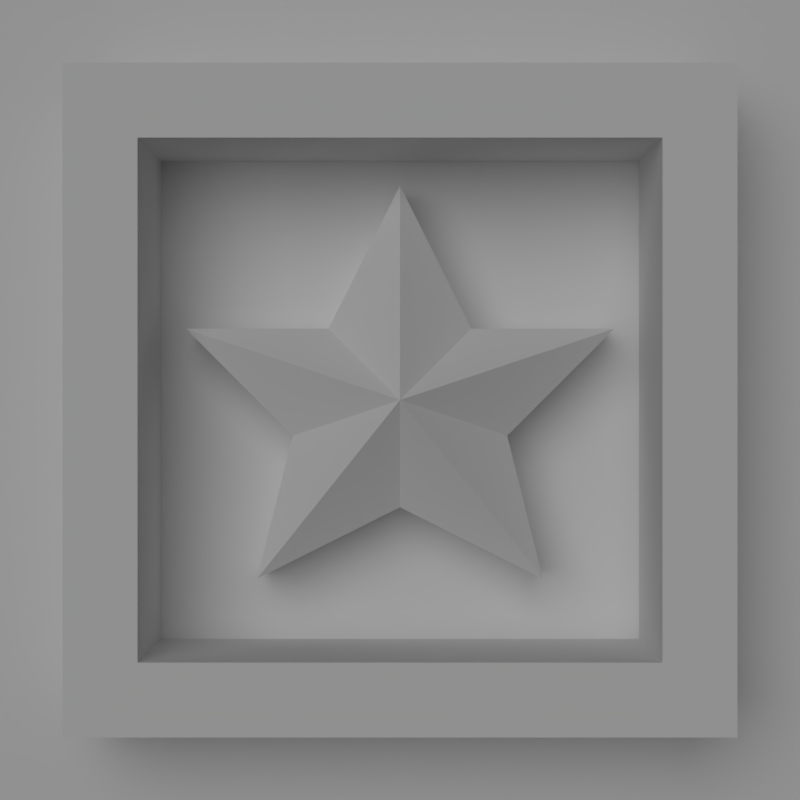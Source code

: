 # Source: star.blend  (saved by Blender 2.72.0; exported with 4.5.12 LTS)
import bpy
from mathutils import Matrix  # noqa: F401  (used for matrix-valued properties, if any)

bpy.ops.wm.read_factory_settings(use_empty=True)
scene = bpy.context.scene
scene.name = 'Scene'

# ---- collections
col_collection_1 = bpy.data.collections.new('Collection 1'); scene.collection.children.link(col_collection_1)

# ---- materials (node trees are filled in below, after node groups)
mat_material = bpy.data.materials.new('Material')
mat_material.alpha_threshold = 0.0
mat_material.use_transparent_shadow = False
mat_material.roughness = 0.5
mat_material.line_color = (0.0, 0.0, 0.0, 1.0)

# ---- material node trees

# ---- world
world_world = bpy.data.worlds.new('World'); scene.world = world_world
world_world.color = (0.05088, 0.05088, 0.05088)
world_world.use_sun_shadow = False
world_world.sun_shadow_jitter_overblur = 0.0
world_world.cycles.sampling_method = 'MANUAL'
world_world.cycles.sample_map_resolution = 256
world_world.light_settings.ao_factor = 0.1

# ---- cameras
cam_camera = bpy.data.cameras.new('Camera')
cam_camera.clip_end = 100.0
cam_camera.lens = 60.0
cam_camera.sensor_width = 32.0
cam_camera.sensor_height = 18.0
cam_camera.display_size = 2.0
cam_camera.dof.focus_distance = 0.0
cam_camera.dof.aperture_fstop = 128.0

# ---- lights
light_sun = bpy.data.lights.new('Sun', 'SUN')
light_sun.transmission_factor = 0.0
light_sun.angle = 0.9273
light_sun.energy = 1.0
light_sun.shadow_buffer_clip_start = 0.5
light_sun.shadow_soft_size = 0.5
light_sun.shadow_cascade_max_distance = 1000.0
light_sun.cycles.use_multiple_importance_sampling = False

# ---- meshes
me_cube = bpy.data.meshes.new('Cube')
me_cube.from_pydata([(-0.6, 0.8, -0.2), (-0.2, 0.8, -0.2), (-2.0, -1.0, -2.0), (0.0, -1.0, -2.0), (0.0, 0.8, -0.6), (-2.0, -1.0, 2.0), (0.0, -1.0, 2.0), (0.0, 1.0, -4.371e-08), (-0.4, 0.8, 0.5), (0.0, 0.8, 0.3), (-0.3, 0.8, 0.1), (0.0, 0.6, -2.0), (-2.0, 0.6, -2.0), (-2.0, 0.6, 2.0), (0.0, 0.6, 2.0), (-0.9, 1.0, 0.9), (-0.7, 1.0, 0.7), (-0.9, 1.0, -0.9), (-0.7, 1.0, -0.7), (0.0, 1.0, 0.9), (0.0, 1.0, 0.7), (0.0, 1.0, -0.9), (0.0, 1.0, -0.7), (-0.9, 0.6, 0.9), (-0.7, 0.6, 0.7), (-0.9, 0.6, -0.9), (-0.7, 0.6, -0.7), (0.0, 0.6, 0.9), (0.0, 0.6, 0.7), (0.0, 0.6, -0.9), (0.0, 0.6, -0.7), (-0.6, 0.6, -0.2), (-0.2, 0.6, -0.2), (0.0, 0.6, -0.6), (-0.4, 0.6, 0.5), (0.0, 0.6, 0.3), (-0.3, 0.6, 0.1)], [], [(8, 9, 7), (7, 4, 1), (1, 0, 7), (2, 5, 6, 3), (0, 10, 7), (10, 8, 7), (12, 11, 14, 13), (6, 5, 13, 14), (5, 2, 12, 13), (2, 3, 11, 12), (3, 6, 14, 11), (15, 17, 18, 16), (16, 20, 19, 15), (17, 21, 22, 18), (23, 24, 26, 25), (24, 23, 27, 28), (25, 26, 30, 29), (18, 22, 30, 26), (21, 17, 25, 29), (22, 21, 29, 30), (15, 19, 27, 23), (20, 16, 24, 28), (19, 20, 28, 27), (16, 18, 26, 24), (17, 15, 23, 25), (10, 0, 31, 36), (9, 8, 34, 35), (8, 10, 36, 34), (1, 4, 33, 32), (0, 1, 32, 31)])
me_cube.materials.append(mat_material)
me_cube.use_remesh_preserve_volume = False
me_cube.use_remesh_preserve_attributes = False
me_cube.use_mirror_vertex_groups = False
me_cube.update()

# ---- objects
ob_camera = bpy.data.objects.new('Camera', cam_camera)
ob_sun = bpy.data.objects.new('Sun', light_sun)
ob_cube = bpy.data.objects.new('Cube', me_cube)

# ---- transforms, parenting, visibility, modifiers, constraints
ob_camera.location = (0.0, 0.0, 5.0)
ob_camera.hide_viewport = True
ob_camera.lineart.crease_threshold = 0.0
ob_sun.location = (3.0, 0.0, 0.0)
ob_sun.rotation_euler = (0.3782, 0.01034, -2.399)
ob_sun.lineart.crease_threshold = 0.0
ob_cube.location = (0.0, 0.0, 0.0)
ob_cube.rotation_euler = (1.571, 0.0, 0.0)
ob_cube.lock_rotations_4d = False
ob_cube.empty_display_type = 'ARROWS'
ob_cube.lineart.crease_threshold = 0.0
_m = ob_cube.modifiers.new('Mirror', 'MIRROR')

# ---- collection membership
col_collection_1.objects.link(ob_camera)
col_collection_1.objects.link(ob_sun)
col_collection_1.objects.link(ob_cube)

# ---- scene / render settings (as saved in the file)
scene.camera = ob_camera
scene.frame_start = 1; scene.frame_end = 250; scene.frame_set(1)
scene.render.engine = 'BLENDER_EEVEE_NEXT'
scene.render.resolution_x = 1024
scene.render.resolution_y = 1024
scene.render.dither_intensity = 0.0
scene.cycles.use_denoising = False
scene.cycles.samples = 10
scene.cycles.sampling_pattern = 'TABULATED_SOBOL'
scene.cycles.light_sampling_threshold = 0.0
scene.cycles.use_adaptive_sampling = False
scene.cycles.use_light_tree = False
scene.cycles.blur_glossy = 0.0
scene.cycles.pixel_filter_type = 'GAUSSIAN'
scene.cycles.sample_clamp_indirect = 0.0
scene.view_settings.view_transform = 'Standard'
bpy.context.view_layer.update()
